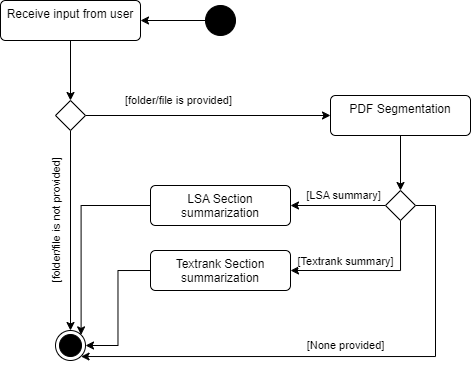

The diagram above was exported from draw.io. Its source (the exported page's mxGraphModel, read from the mxfile embedded in the PNG):
<mxGraphModel dx="935" dy="599" grid="1" gridSize="10" guides="1" tooltips="1" connect="1" arrows="1" fold="1" page="1" pageScale="1" pageWidth="850" pageHeight="1100" math="0" shadow="0">
  <root>
    <mxCell id="0" />
    <mxCell id="1" parent="0" />
    <mxCell id="mZQF_JWoZgDof1CdWwZF-7" style="edgeStyle=orthogonalEdgeStyle;rounded=0;orthogonalLoop=1;jettySize=auto;html=1;exitX=0.5;exitY=1;exitDx=0;exitDy=0;entryX=0.5;entryY=0;entryDx=0;entryDy=0;" edge="1" parent="1" source="mZQF_JWoZgDof1CdWwZF-1" target="mZQF_JWoZgDof1CdWwZF-4">
      <mxGeometry relative="1" as="geometry" />
    </mxCell>
    <mxCell id="mZQF_JWoZgDof1CdWwZF-1" value="Receive input from user" style="html=1;align=center;verticalAlign=top;rounded=1;absoluteArcSize=1;arcSize=10;dashed=0;whiteSpace=wrap;" vertex="1" parent="1">
      <mxGeometry x="190" y="270" width="140" height="40" as="geometry" />
    </mxCell>
    <mxCell id="mZQF_JWoZgDof1CdWwZF-3" style="edgeStyle=orthogonalEdgeStyle;rounded=0;orthogonalLoop=1;jettySize=auto;html=1;exitX=0;exitY=0.5;exitDx=0;exitDy=0;entryX=1;entryY=0.5;entryDx=0;entryDy=0;" edge="1" parent="1" source="mZQF_JWoZgDof1CdWwZF-2" target="mZQF_JWoZgDof1CdWwZF-1">
      <mxGeometry relative="1" as="geometry" />
    </mxCell>
    <mxCell id="mZQF_JWoZgDof1CdWwZF-2" value="" style="ellipse;fillColor=strokeColor;html=1;" vertex="1" parent="1">
      <mxGeometry x="395" y="275" width="30" height="30" as="geometry" />
    </mxCell>
    <mxCell id="mZQF_JWoZgDof1CdWwZF-8" style="edgeStyle=orthogonalEdgeStyle;rounded=0;orthogonalLoop=1;jettySize=auto;html=1;exitX=1;exitY=0.5;exitDx=0;exitDy=0;entryX=0;entryY=0.5;entryDx=0;entryDy=0;" edge="1" parent="1" source="mZQF_JWoZgDof1CdWwZF-4" target="mZQF_JWoZgDof1CdWwZF-6">
      <mxGeometry relative="1" as="geometry" />
    </mxCell>
    <mxCell id="mZQF_JWoZgDof1CdWwZF-9" value="[folder/file is provided]" style="edgeLabel;html=1;align=center;verticalAlign=middle;resizable=0;points=[];" vertex="1" connectable="0" parent="mZQF_JWoZgDof1CdWwZF-8">
      <mxGeometry x="-0.4905" y="1" relative="1" as="geometry">
        <mxPoint x="31" y="-14" as="offset" />
      </mxGeometry>
    </mxCell>
    <mxCell id="mZQF_JWoZgDof1CdWwZF-11" style="edgeStyle=orthogonalEdgeStyle;rounded=0;orthogonalLoop=1;jettySize=auto;html=1;exitX=0.5;exitY=1;exitDx=0;exitDy=0;entryX=0.5;entryY=0;entryDx=0;entryDy=0;" edge="1" parent="1" source="mZQF_JWoZgDof1CdWwZF-4" target="mZQF_JWoZgDof1CdWwZF-5">
      <mxGeometry relative="1" as="geometry" />
    </mxCell>
    <mxCell id="mZQF_JWoZgDof1CdWwZF-12" value="[folder/file is not provided]" style="edgeLabel;html=1;align=center;verticalAlign=middle;resizable=0;points=[];rotation=270;" vertex="1" connectable="0" parent="mZQF_JWoZgDof1CdWwZF-11">
      <mxGeometry x="-0.8185" relative="1" as="geometry">
        <mxPoint x="-15" y="72" as="offset" />
      </mxGeometry>
    </mxCell>
    <mxCell id="mZQF_JWoZgDof1CdWwZF-4" value="" style="rhombus;" vertex="1" parent="1">
      <mxGeometry x="245" y="370" width="30" height="30" as="geometry" />
    </mxCell>
    <mxCell id="mZQF_JWoZgDof1CdWwZF-5" value="" style="ellipse;html=1;shape=endState;fillColor=strokeColor;" vertex="1" parent="1">
      <mxGeometry x="245" y="600" width="30" height="30" as="geometry" />
    </mxCell>
    <mxCell id="mZQF_JWoZgDof1CdWwZF-14" style="edgeStyle=orthogonalEdgeStyle;rounded=0;orthogonalLoop=1;jettySize=auto;html=1;exitX=0.5;exitY=1;exitDx=0;exitDy=0;entryX=0.5;entryY=0;entryDx=0;entryDy=0;" edge="1" parent="1" source="mZQF_JWoZgDof1CdWwZF-6" target="mZQF_JWoZgDof1CdWwZF-13">
      <mxGeometry relative="1" as="geometry" />
    </mxCell>
    <mxCell id="mZQF_JWoZgDof1CdWwZF-6" value="PDF Segmentation" style="html=1;align=center;verticalAlign=top;rounded=1;absoluteArcSize=1;arcSize=10;dashed=0;whiteSpace=wrap;" vertex="1" parent="1">
      <mxGeometry x="520" y="365" width="140" height="40" as="geometry" />
    </mxCell>
    <mxCell id="mZQF_JWoZgDof1CdWwZF-17" style="edgeStyle=orthogonalEdgeStyle;rounded=0;orthogonalLoop=1;jettySize=auto;html=1;exitX=0;exitY=0.5;exitDx=0;exitDy=0;entryX=1;entryY=0.5;entryDx=0;entryDy=0;" edge="1" parent="1" source="mZQF_JWoZgDof1CdWwZF-13" target="mZQF_JWoZgDof1CdWwZF-15">
      <mxGeometry relative="1" as="geometry" />
    </mxCell>
    <mxCell id="mZQF_JWoZgDof1CdWwZF-20" value="[LSA summary]" style="edgeLabel;html=1;align=center;verticalAlign=middle;resizable=0;points=[];" vertex="1" connectable="0" parent="mZQF_JWoZgDof1CdWwZF-17">
      <mxGeometry x="0.1644" relative="1" as="geometry">
        <mxPoint x="13" y="-10" as="offset" />
      </mxGeometry>
    </mxCell>
    <mxCell id="mZQF_JWoZgDof1CdWwZF-19" style="edgeStyle=orthogonalEdgeStyle;rounded=0;orthogonalLoop=1;jettySize=auto;html=1;exitX=0.5;exitY=1;exitDx=0;exitDy=0;entryX=1;entryY=0.5;entryDx=0;entryDy=0;" edge="1" parent="1" source="mZQF_JWoZgDof1CdWwZF-13" target="mZQF_JWoZgDof1CdWwZF-18">
      <mxGeometry relative="1" as="geometry" />
    </mxCell>
    <mxCell id="mZQF_JWoZgDof1CdWwZF-21" value="[Textrank summary]" style="edgeLabel;html=1;align=center;verticalAlign=middle;resizable=0;points=[];" vertex="1" connectable="0" parent="mZQF_JWoZgDof1CdWwZF-19">
      <mxGeometry x="-0.0924" relative="1" as="geometry">
        <mxPoint x="-33" y="-9" as="offset" />
      </mxGeometry>
    </mxCell>
    <mxCell id="mZQF_JWoZgDof1CdWwZF-24" style="edgeStyle=orthogonalEdgeStyle;rounded=0;orthogonalLoop=1;jettySize=auto;html=1;exitX=1;exitY=0.5;exitDx=0;exitDy=0;entryX=1;entryY=1;entryDx=0;entryDy=0;" edge="1" parent="1" source="mZQF_JWoZgDof1CdWwZF-13" target="mZQF_JWoZgDof1CdWwZF-5">
      <mxGeometry relative="1" as="geometry">
        <Array as="points">
          <mxPoint x="625" y="475" />
          <mxPoint x="625" y="626" />
          <mxPoint x="271" y="626" />
        </Array>
      </mxGeometry>
    </mxCell>
    <mxCell id="mZQF_JWoZgDof1CdWwZF-25" value="[None provided]" style="edgeLabel;html=1;align=center;verticalAlign=middle;resizable=0;points=[];" vertex="1" connectable="0" parent="mZQF_JWoZgDof1CdWwZF-24">
      <mxGeometry x="0.1307" relative="1" as="geometry">
        <mxPoint x="36" y="-11" as="offset" />
      </mxGeometry>
    </mxCell>
    <mxCell id="mZQF_JWoZgDof1CdWwZF-13" value="" style="rhombus;" vertex="1" parent="1">
      <mxGeometry x="575" y="460" width="30" height="30" as="geometry" />
    </mxCell>
    <mxCell id="mZQF_JWoZgDof1CdWwZF-22" style="edgeStyle=orthogonalEdgeStyle;rounded=0;orthogonalLoop=1;jettySize=auto;html=1;exitX=0;exitY=0.5;exitDx=0;exitDy=0;entryX=1;entryY=0;entryDx=0;entryDy=0;" edge="1" parent="1" source="mZQF_JWoZgDof1CdWwZF-15" target="mZQF_JWoZgDof1CdWwZF-5">
      <mxGeometry relative="1" as="geometry" />
    </mxCell>
    <mxCell id="mZQF_JWoZgDof1CdWwZF-15" value="LSA Section summarization" style="html=1;align=center;verticalAlign=top;rounded=1;absoluteArcSize=1;arcSize=10;dashed=0;whiteSpace=wrap;" vertex="1" parent="1">
      <mxGeometry x="340" y="455" width="140" height="40" as="geometry" />
    </mxCell>
    <mxCell id="mZQF_JWoZgDof1CdWwZF-23" style="edgeStyle=orthogonalEdgeStyle;rounded=0;orthogonalLoop=1;jettySize=auto;html=1;exitX=0;exitY=0.5;exitDx=0;exitDy=0;entryX=1;entryY=0.5;entryDx=0;entryDy=0;" edge="1" parent="1" source="mZQF_JWoZgDof1CdWwZF-18" target="mZQF_JWoZgDof1CdWwZF-5">
      <mxGeometry relative="1" as="geometry" />
    </mxCell>
    <mxCell id="mZQF_JWoZgDof1CdWwZF-18" value="Textrank Section summarization" style="html=1;align=center;verticalAlign=top;rounded=1;absoluteArcSize=1;arcSize=10;dashed=0;whiteSpace=wrap;" vertex="1" parent="1">
      <mxGeometry x="340" y="520" width="140" height="40" as="geometry" />
    </mxCell>
  </root>
</mxGraphModel>